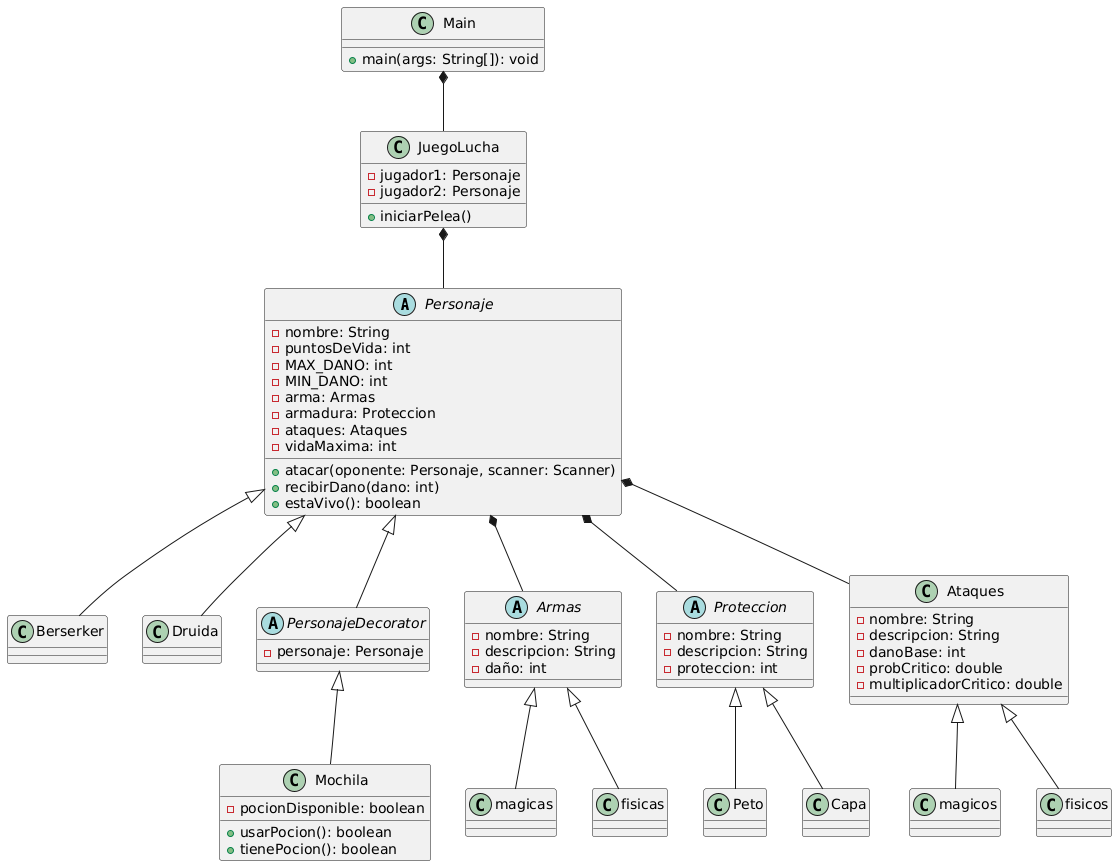

The diagram above was rendered by PlantUML. Its source (embedded in the PNG):
@startuml
' Clases principales
abstract class Personaje {
    - nombre: String
    - puntosDeVida: int
    - MAX_DANO: int
    - MIN_DANO: int
    - arma: Armas
    - armadura: Proteccion
    - ataques: Ataques
    - vidaMaxima: int
    + atacar(oponente: Personaje, scanner: Scanner)
    + recibirDano(dano: int)
    + estaVivo(): boolean
}

class Berserker extends Personaje
class Druida extends Personaje

abstract class PersonajeDecorator extends Personaje {
    - personaje: Personaje
}

class Mochila extends PersonajeDecorator {
    - pocionDisponible: boolean
    + usarPocion(): boolean
    + tienePocion(): boolean
}

class JuegoLucha {
    - jugador1: Personaje
    - jugador2: Personaje
    + iniciarPelea()
}

abstract class Armas {
    - nombre: String
    - descripcion: String
    - daño: int
}

class magicas extends Armas
class fisicas extends Armas

abstract class Proteccion {
    - nombre: String
    - descripcion: String
    - proteccion: int
}

class Peto extends Proteccion
class Capa extends Proteccion

class Ataques {
    - nombre: String
    - descripcion: String
    - danoBase: int
    - probCritico: double
    - multiplicadorCritico: double
}

class magicos extends Ataques
class fisicos extends Ataques

class Main {
    + main(args: String[]): void
}


' Relaciones de herencia

' Composición y asociaciones
Personaje  *--  Armas
Personaje  *--  Proteccion
Personaje  *--  Ataques

JuegoLucha  *--  Personaje


Main  *--  JuegoLucha
@enduml